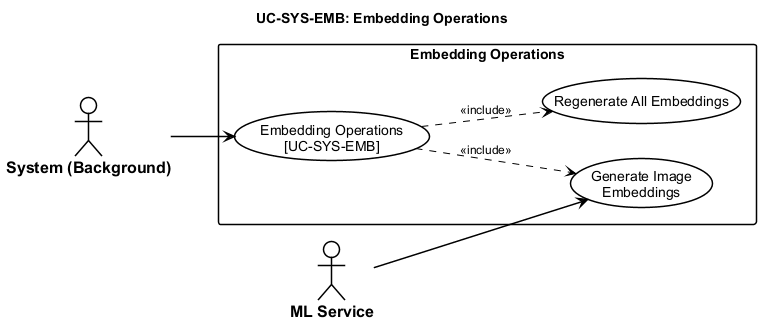

The diagram above was rendered by PlantUML. Its source (embedded in the PNG):
@startuml usecase-embedding-operations
left to right direction

<style>
  root {
    FontName "Arial"
    FontSize 14
    Shadowing 0
  }
  actor {
    BackGroundColor #FFFFFF
    LineColor #000000
    LineThickness 1.5
    FontColor #000000
    FontStyle bold
    FontSize 16
  }
  usecase {
    BackGroundColor #FFFFFF
    LineColor #000000
    LineThickness 1.5
    FontColor #000000
  }
  rectangle {
    BackGroundColor #FFFFFF
    LineColor #000000
    LineThickness 1.5
    FontStyle bold
  }
  arrow {
    LineColor #000000
    LineThickness 1.5
    FontSize 12
  }
</style>
title UC-SYS-EMB: Embedding Operations

actor "System (Background)" as Sys
actor "ML Service" as ML

rectangle "Embedding Operations" {
  usecase "Embedding Operations\n[UC-SYS-EMB]" as UC_MAIN
  usecase "Generate Image\nEmbeddings" as UC_GEN
  usecase "Regenerate All Embeddings" as UC_REG

  UC_MAIN ..> UC_GEN : <<include>>
  UC_MAIN ..> UC_REG : <<include>>
}

Sys --> UC_MAIN
ML --> UC_GEN

@enduml